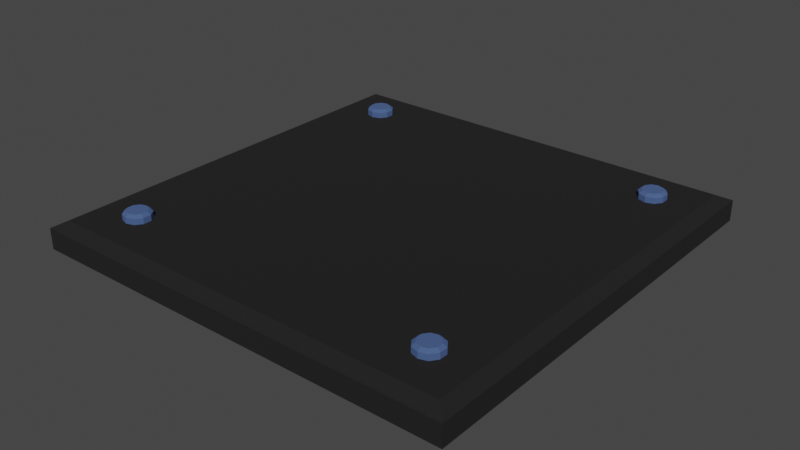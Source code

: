 # Source: generator1.blend  (saved by Blender 3.2.14; exported with 4.5.12 LTS)
import bpy
from mathutils import Matrix  # noqa: F401  (used for matrix-valued properties, if any)

bpy.ops.wm.read_factory_settings(use_empty=True)
scene = bpy.context.scene
scene.name = 'Scene'

# ---- collections
col_collection = bpy.data.collections.new('Collection'); scene.collection.children.link(col_collection)

# ---- materials (node trees are filled in below, after node groups)
mat_material_002 = bpy.data.materials.new('Material.002')
mat_material_002.use_transparent_shadow = False
mat_material_001 = bpy.data.materials.new('Material.001')
mat_material_001.use_transparent_shadow = False

# ---- material node trees
mat_material_002.use_nodes = True; mat_material_002.node_tree.nodes.clear()
_N = mat_material_002.node_tree.nodes; _L = mat_material_002.node_tree.links
n0 = _N.new('ShaderNodeOutputMaterial'); n0.name = 'Material Output'; n0.location = (300, 300)
n1 = _N.new('ShaderNodeBsdfPrincipled'); n1.name = 'Principled BSDF'; n1.location = (10, 300)
n1.distribution = 'GGX'
n1.subsurface_method = 'BURLEY'
n1.inputs[0].default_value = (0.01385, 0.01268, 0.01333, 1.0)
n1.inputs[1].default_value = 0.2591
n1.inputs[2].default_value = 0.9091
n1.inputs[3].default_value = 1.45
n1.inputs[27].default_value = (0.0, 0.0, 0.0, 1.0)
n1.inputs[28].default_value = 1.0
_L.new(n1.outputs[0], n0.inputs[0])
n0.is_active_output = True
mat_material_001.use_nodes = True; mat_material_001.node_tree.nodes.clear()
_N = mat_material_001.node_tree.nodes; _L = mat_material_001.node_tree.links
n0 = _N.new('ShaderNodeBsdfPrincipled'); n0.name = 'Principled BSDF'; n0.location = (10, 300)
n0.distribution = 'GGX'
n0.subsurface_method = 'RANDOM_WALK_SKIN'
n0.inputs[0].default_value = (0.08619, 0.1503, 0.3563, 1.0)
n0.inputs[1].default_value = 0.4727
n0.inputs[2].default_value = 0.9364
n0.inputs[3].default_value = 1.45
n0.inputs[27].default_value = (0.0, 0.0, 0.0, 1.0)
n0.inputs[28].default_value = 1.0
n1 = _N.new('ShaderNodeOutputMaterial'); n1.name = 'Material Output'; n1.location = (300, 300)
_L.new(n0.outputs[0], n1.inputs[0])
n1.is_active_output = True

# ---- world
world_world = bpy.data.worlds.new('World'); scene.world = world_world
world_world.use_nodes = True; world_world.node_tree.nodes.clear()
_N = world_world.node_tree.nodes; _L = world_world.node_tree.links
n0 = _N.new('ShaderNodeOutputWorld'); n0.name = 'World Output'; n0.location = (300, 300)
n1 = _N.new('ShaderNodeBackground'); n1.name = 'Background'; n1.location = (10, 300)
n1.inputs[0].default_value = (0.05088, 0.05088, 0.05088, 1.0)
_L.new(n1.outputs[0], n0.inputs[0])
n0.is_active_output = True
world_world.color = (0.05088, 0.05088, 0.05088)
world_world.use_sun_shadow = False
world_world.sun_shadow_jitter_overblur = 0.0

# ---- meshes
me_cube_002 = bpy.data.meshes.new('Cube.002')
me_cube_002.from_pydata([(-0.4, -0.05896, -0.4), (-0.4, -0.05896, 0.4), (0.4, -0.05896, -0.4), (0.4, -0.05896, 0.4), (-0.3769, 0.04104, -0.3769), (-0.4, 0.01793, -0.4), (-0.3769, 0.04104, 0.3769), (-0.4, 0.01793, 0.4), (0.3769, 0.04104, -0.3769), (0.4, 0.01793, -0.4), (0.4, 0.01793, 0.4), (0.3769, 0.04104, 0.3769)], [], [(4, 6, 11, 8), (10, 7, 1, 3), (2, 3, 1, 0), (0, 1, 7, 5), (9, 10, 3, 2), (6, 4, 5, 7), (9, 5, 4, 8), (7, 10, 11, 6), (10, 9, 8, 11), (5, 9, 2, 0)])
_uv = me_cube_002.uv_layers.new(name='UVMap')
_uv.uv.foreach_set('vector', [0.3822, 0.2572, 0.6178, 0.2572, 0.6178, 0.4928, 0.3822, 0.4928, 0.625, 0.5578, 0.875, 0.5578, 0.875, 0.75, 0.625, 0.75, 0.375, 0.75, 0.625, 0.75, 0.625, 1.0, 0.375, 1.0, 0.375, 0.0, 0.625, 0.0, 0.625, 0.1922, 0.375, 0.1922, 0.375, 0.5578, 0.625, 0.5578, 0.625, 0.75, 0.375, 0.75, 0.6178, 0.2572, 0.3822, 0.2572, 0.375, 0.1922, 0.625, 0.1922, 0.375, 0.5578, 0.125, 0.5578, 0.1322, 0.5, 0.3678, 0.5, 0.875, 0.5578, 0.625, 0.5578, 0.6322, 0.5, 0.8678, 0.5, 0.625, 0.5578, 0.375, 0.5578, 0.3822, 0.4928, 0.6178, 0.4928, 0.125, 0.5578, 0.375, 0.5578, 0.375, 0.75, 0.125, 0.75])
me_cube_002.materials.append(mat_material_002)
me_cube_002.use_remesh_preserve_volume = False
me_cube_002.use_remesh_preserve_attributes = False
me_cube_002.use_mirror_vertex_groups = False
me_cube_002.update()
me_cylinder_001 = bpy.data.meshes.new('Cylinder.001')
me_cylinder_001.from_pydata([(-12.0, 13.0, -1.238), (-11.41, 12.81, -1.238), (-11.05, 12.31, -1.238), (-11.05, 11.69, -1.238), (-11.41, 11.19, -1.238), (-12.0, 11.0, -1.238), (-12.59, 11.19, -1.238), (-12.95, 11.69, -1.238), (-12.95, 12.31, -1.238), (-12.59, 12.81, -1.238), (-12.0, 12.75, 0.6689), (-12.0, 13.0, 0.5693), (-11.56, 12.61, 0.6689), (-11.41, 12.81, 0.5693), (-11.28, 12.23, 0.6689), (-11.05, 12.31, 0.5693), (-11.28, 11.77, 0.6689), (-11.05, 11.69, 0.5693), (-11.56, 11.39, 0.6689), (-11.41, 11.19, 0.5693), (-12.0, 11.25, 0.6689), (-12.0, 11.0, 0.5693), (-12.44, 11.39, 0.6689), (-12.59, 11.19, 0.5693), (-12.72, 11.77, 0.6689), (-12.95, 11.69, 0.5693), (-12.72, 12.23, 0.6689), (-12.95, 12.31, 0.5693), (-12.44, 12.61, 0.6689), (-12.59, 12.81, 0.5693)], [], [(9, 29, 11, 0), (2, 15, 17, 3), (3, 17, 19, 4), (4, 19, 21, 5), (5, 21, 23, 6), (6, 23, 25, 7), (7, 25, 27, 8), (8, 27, 29, 9), (0, 11, 13, 1), (1, 13, 15, 2), (0, 1, 2, 3, 4, 5, 6, 7, 8, 9), (13, 11, 10, 12), (15, 13, 12, 14), (17, 15, 14, 16), (19, 17, 16, 18), (21, 19, 18, 20), (23, 21, 20, 22), (25, 23, 22, 24), (27, 25, 24, 26), (29, 27, 26, 28), (11, 29, 28, 10), (12, 10, 28, 26, 24, 22, 20, 18, 16, 14)])
_uv = me_cylinder_001.uv_layers.new(name='UVMap')
_uv.uv.foreach_set('vector', [0.1, 0.5, 0.1, 0.9519, -7.451e-08, 0.9519, -7.451e-08, 0.5, 0.8, 0.5, 0.8, 0.9519, 0.7, 0.9519, 0.7, 0.5, 0.7, 0.5, 0.7, 0.9519, 0.6, 0.9519, 0.6, 0.5, 0.6, 0.5, 0.6, 0.9519, 0.5, 0.9519, 0.5, 0.5, 0.5, 0.5, 0.5, 0.9519, 0.4, 0.9519, 0.4, 0.5, 0.4, 0.5, 0.4, 0.9519, 0.3, 0.9519, 0.3, 0.5, 0.3, 0.5, 0.3, 0.9519, 0.2, 0.9519, 0.2, 0.5, 0.2, 0.5, 0.2, 0.9519, 0.1, 0.9519, 0.1, 0.5, 1.0, 0.5, 1.0, 0.9519, 0.9, 0.9519, 0.9, 0.5, 0.9, 0.5, 0.9, 0.9519, 0.8, 0.9519, 0.8, 0.5, 0.75, 0.49, 0.8911, 0.4442, 0.9783, 0.3242, 0.9783, 0.1758, 0.8911, 0.05584, 0.75, 0.01, 0.6089, 0.05584, 0.5217, 0.1758, 0.5217, 0.3242, 0.6089, 0.4442, 0.9, 0.9519, 1.0, 0.9519, 0.9899, 1.0, 0.9101, 1.0, 0.8, 0.9519, 0.9, 0.9519, 0.8899, 1.0, 0.8101, 1.0, 0.7, 0.9519, 0.8, 0.9519, 0.7899, 1.0, 0.7101, 1.0, 0.6, 0.9519, 0.7, 0.9519, 0.6899, 1.0, 0.6101, 1.0, 0.5, 0.9519, 0.6, 0.9519, 0.5899, 1.0, 0.5101, 1.0, 0.4, 0.9519, 0.5, 0.9519, 0.4899, 1.0, 0.4101, 1.0, 0.3, 0.9519, 0.4, 0.9519, 0.3899, 1.0, 0.3101, 1.0, 0.2, 0.9519, 0.3, 0.9519, 0.2899, 1.0, 0.2101, 1.0, 0.1, 0.9519, 0.2, 0.9519, 0.1899, 1.0, 0.1101, 1.0, -7.451e-08, 0.9519, 0.1, 0.9519, 0.08988, 1.0, 0.01012, 1.0, 0.3625, 0.4049, 0.25, 0.4414, 0.1375, 0.4049, 0.06793, 0.3092, 0.06793, 0.1908, 0.1375, 0.09512, 0.25, 0.05856, 0.3625, 0.09512, 0.4321, 0.1908, 0.4321, 0.3092])
me_cylinder_001.materials.append(mat_material_001)
me_cylinder_001.use_remesh_preserve_volume = False
me_cylinder_001.use_remesh_preserve_attributes = False
me_cylinder_001.use_mirror_vertex_groups = False
me_cylinder_001.update()
me_cylinder_002 = bpy.data.meshes.new('Cylinder.002')
me_cylinder_002.from_pydata([(12.0, 13.0, -1.238), (11.41, 12.81, -1.238), (12.59, 12.81, -1.238), (12.0, 13.0, 0.5693), (11.41, 12.81, 0.5693), (12.0, 12.75, 0.6689), (12.59, 12.81, 0.5693), (12.44, 12.61, 0.6689), (12.95, 12.31, 0.5693), (12.72, 12.23, 0.6689), (12.95, 11.69, 0.5693), (12.95, 12.31, -1.238), (12.95, 11.69, -1.238), (12.59, 11.19, -1.238), (12.0, 11.0, -1.238), (12.59, 11.19, 0.5693), (12.44, 11.39, 0.6689), (12.0, 11.0, 0.5693), (12.0, 11.25, 0.6689), (11.41, 11.19, 0.5693), (11.56, 11.39, 0.6689), (11.05, 11.69, 0.5693), (11.41, 11.19, -1.238), (11.05, 11.69, -1.238), (11.05, 12.31, -1.238), (11.05, 12.31, 0.5693), (11.28, 12.23, 0.6689), (11.56, 12.61, 0.6689), (11.28, 11.77, 0.6689), (12.72, 11.77, 0.6689)], [], [(0, 2, 11, 12, 13, 14, 22, 23, 24, 1), (0, 1, 4, 3), (2, 0, 3, 6), (4, 27, 5, 3), (3, 5, 7, 6), (6, 7, 9, 8), (11, 2, 6, 8), (8, 9, 29, 10), (12, 11, 8, 10), (13, 12, 10, 15), (14, 13, 15, 17), (10, 29, 16, 15), (15, 16, 18, 17), (17, 18, 20, 19), (22, 14, 17, 19), (19, 20, 28, 21), (23, 22, 19, 21), (24, 23, 21, 25), (1, 24, 25, 4), (21, 28, 26, 25), (25, 26, 27, 4), (27, 26, 28, 20, 18, 16, 29, 9, 7, 5)])
_uv = me_cylinder_002.uv_layers.new(name='UVMap')
_uv.uv.foreach_set('vector', [0.75, 0.49, 0.6089, 0.4442, 0.5217, 0.3242, 0.5217, 0.1758, 0.6089, 0.05584, 0.75, 0.01, 0.8911, 0.05584, 0.9783, 0.1758, 0.9783, 0.3242, 0.8911, 0.4442, 1.0, 0.5, 0.9, 0.5, 0.9, 0.9519, 1.0, 0.9519, 0.1, 0.5, -7.451e-08, 0.5, -7.451e-08, 0.9519, 0.1, 0.9519, 0.9, 0.9519, 0.9101, 1.0, 0.9899, 1.0, 1.0, 0.9519, -7.451e-08, 0.9519, 0.01012, 1.0, 0.08988, 1.0, 0.1, 0.9519, 0.1, 0.9519, 0.1101, 1.0, 0.1899, 1.0, 0.2, 0.9519, 0.2, 0.5, 0.1, 0.5, 0.1, 0.9519, 0.2, 0.9519, 0.2, 0.9519, 0.2101, 1.0, 0.2899, 1.0, 0.3, 0.9519, 0.3, 0.5, 0.2, 0.5, 0.2, 0.9519, 0.3, 0.9519, 0.4, 0.5, 0.3, 0.5, 0.3, 0.9519, 0.4, 0.9519, 0.5, 0.5, 0.4, 0.5, 0.4, 0.9519, 0.5, 0.9519, 0.3, 0.9519, 0.3101, 1.0, 0.3899, 1.0, 0.4, 0.9519, 0.4, 0.9519, 0.4101, 1.0, 0.4899, 1.0, 0.5, 0.9519, 0.5, 0.9519, 0.5101, 1.0, 0.5899, 1.0, 0.6, 0.9519, 0.6, 0.5, 0.5, 0.5, 0.5, 0.9519, 0.6, 0.9519, 0.6, 0.9519, 0.6101, 1.0, 0.6899, 1.0, 0.7, 0.9519, 0.7, 0.5, 0.6, 0.5, 0.6, 0.9519, 0.7, 0.9519, 0.8, 0.5, 0.7, 0.5, 0.7, 0.9519, 0.8, 0.9519, 0.9, 0.5, 0.8, 0.5, 0.8, 0.9519, 0.9, 0.9519, 0.7, 0.9519, 0.7101, 1.0, 0.7899, 1.0, 0.8, 0.9519, 0.8, 0.9519, 0.8101, 1.0, 0.8899, 1.0, 0.9, 0.9519, 0.3625, 0.4049, 0.4321, 0.3092, 0.4321, 0.1908, 0.3625, 0.09512, 0.25, 0.05856, 0.1375, 0.09512, 0.06793, 0.1908, 0.06793, 0.3092, 0.1375, 0.4049, 0.25, 0.4414])
me_cylinder_002.materials.append(mat_material_001)
me_cylinder_002.use_remesh_preserve_volume = False
me_cylinder_002.use_remesh_preserve_attributes = False
me_cylinder_002.use_mirror_vertex_groups = False
me_cylinder_002.update()
me_cylinder_003 = bpy.data.meshes.new('Cylinder.003')
me_cylinder_003.from_pydata([(-12.0, -13.0, -1.238), (-11.41, -12.81, -1.238), (-12.59, -12.81, -1.238), (-12.0, -13.0, 0.5693), (-11.41, -12.81, 0.5693), (-12.0, -12.75, 0.6689), (-12.59, -12.81, 0.5693), (-12.44, -12.61, 0.6689), (-12.95, -12.31, 0.5693), (-12.72, -12.23, 0.6689), (-12.95, -11.69, 0.5693), (-12.95, -12.31, -1.238), (-12.95, -11.69, -1.238), (-12.59, -11.19, -1.238), (-12.0, -11.0, -1.238), (-12.59, -11.19, 0.5693), (-12.44, -11.39, 0.6689), (-12.0, -11.0, 0.5693), (-12.0, -11.25, 0.6689), (-11.41, -11.19, 0.5693), (-11.56, -11.39, 0.6689), (-11.05, -11.69, 0.5693), (-11.41, -11.19, -1.238), (-11.05, -11.69, -1.238), (-11.05, -12.31, -1.238), (-11.05, -12.31, 0.5693), (-11.28, -12.23, 0.6689), (-11.56, -12.61, 0.6689), (-11.28, -11.77, 0.6689), (-12.72, -11.77, 0.6689)], [], [(0, 2, 11, 12, 13, 14, 22, 23, 24, 1), (0, 1, 4, 3), (2, 0, 3, 6), (4, 27, 5, 3), (3, 5, 7, 6), (6, 7, 9, 8), (11, 2, 6, 8), (8, 9, 29, 10), (12, 11, 8, 10), (13, 12, 10, 15), (14, 13, 15, 17), (10, 29, 16, 15), (15, 16, 18, 17), (17, 18, 20, 19), (22, 14, 17, 19), (19, 20, 28, 21), (23, 22, 19, 21), (24, 23, 21, 25), (1, 24, 25, 4), (21, 28, 26, 25), (25, 26, 27, 4), (27, 26, 28, 20, 18, 16, 29, 9, 7, 5)])
_uv = me_cylinder_003.uv_layers.new(name='UVMap')
_uv.uv.foreach_set('vector', [0.75, 0.49, 0.6089, 0.4442, 0.5217, 0.3242, 0.5217, 0.1758, 0.6089, 0.05584, 0.75, 0.01, 0.8911, 0.05584, 0.9783, 0.1758, 0.9783, 0.3242, 0.8911, 0.4442, 1.0, 0.5, 0.9, 0.5, 0.9, 0.9519, 1.0, 0.9519, 0.1, 0.5, -7.451e-08, 0.5, -7.451e-08, 0.9519, 0.1, 0.9519, 0.9, 0.9519, 0.9101, 1.0, 0.9899, 1.0, 1.0, 0.9519, -7.451e-08, 0.9519, 0.01012, 1.0, 0.08988, 1.0, 0.1, 0.9519, 0.1, 0.9519, 0.1101, 1.0, 0.1899, 1.0, 0.2, 0.9519, 0.2, 0.5, 0.1, 0.5, 0.1, 0.9519, 0.2, 0.9519, 0.2, 0.9519, 0.2101, 1.0, 0.2899, 1.0, 0.3, 0.9519, 0.3, 0.5, 0.2, 0.5, 0.2, 0.9519, 0.3, 0.9519, 0.4, 0.5, 0.3, 0.5, 0.3, 0.9519, 0.4, 0.9519, 0.5, 0.5, 0.4, 0.5, 0.4, 0.9519, 0.5, 0.9519, 0.3, 0.9519, 0.3101, 1.0, 0.3899, 1.0, 0.4, 0.9519, 0.4, 0.9519, 0.4101, 1.0, 0.4899, 1.0, 0.5, 0.9519, 0.5, 0.9519, 0.5101, 1.0, 0.5899, 1.0, 0.6, 0.9519, 0.6, 0.5, 0.5, 0.5, 0.5, 0.9519, 0.6, 0.9519, 0.6, 0.9519, 0.6101, 1.0, 0.6899, 1.0, 0.7, 0.9519, 0.7, 0.5, 0.6, 0.5, 0.6, 0.9519, 0.7, 0.9519, 0.8, 0.5, 0.7, 0.5, 0.7, 0.9519, 0.8, 0.9519, 0.9, 0.5, 0.8, 0.5, 0.8, 0.9519, 0.9, 0.9519, 0.7, 0.9519, 0.7101, 1.0, 0.7899, 1.0, 0.8, 0.9519, 0.8, 0.9519, 0.8101, 1.0, 0.8899, 1.0, 0.9, 0.9519, 0.3625, 0.4049, 0.4321, 0.3092, 0.4321, 0.1908, 0.3625, 0.09512, 0.25, 0.05856, 0.1375, 0.09512, 0.06793, 0.1908, 0.06793, 0.3092, 0.1375, 0.4049, 0.25, 0.4414])
me_cylinder_003.materials.append(mat_material_001)
me_cylinder_003.use_remesh_preserve_volume = False
me_cylinder_003.use_remesh_preserve_attributes = False
me_cylinder_003.use_mirror_vertex_groups = False
me_cylinder_003.update()
me_cylinder_004 = bpy.data.meshes.new('Cylinder.004')
me_cylinder_004.from_pydata([(12.0, -13.0, -1.238), (11.41, -12.81, -1.238), (12.59, -12.81, -1.238), (12.0, -13.0, 0.5693), (11.41, -12.81, 0.5693), (12.0, -12.75, 0.6689), (12.59, -12.81, 0.5693), (12.44, -12.61, 0.6689), (12.95, -12.31, 0.5693), (12.72, -12.23, 0.6689), (12.95, -11.69, 0.5693), (12.95, -12.31, -1.238), (12.95, -11.69, -1.238), (12.59, -11.19, -1.238), (12.0, -11.0, -1.238), (12.59, -11.19, 0.5693), (12.44, -11.39, 0.6689), (12.0, -11.0, 0.5693), (12.0, -11.25, 0.6689), (11.41, -11.19, 0.5693), (11.56, -11.39, 0.6689), (11.05, -11.69, 0.5693), (11.41, -11.19, -1.238), (11.05, -11.69, -1.238), (11.05, -12.31, -1.238), (11.05, -12.31, 0.5693), (11.28, -12.23, 0.6689), (11.56, -12.61, 0.6689), (11.28, -11.77, 0.6689), (12.72, -11.77, 0.6689)], [], [(0, 1, 24, 23, 22, 14, 13, 12, 11, 2), (0, 3, 4, 1), (2, 6, 3, 0), (4, 3, 5, 27), (3, 6, 7, 5), (6, 8, 9, 7), (11, 8, 6, 2), (8, 10, 29, 9), (12, 10, 8, 11), (13, 15, 10, 12), (14, 17, 15, 13), (10, 15, 16, 29), (15, 17, 18, 16), (17, 19, 20, 18), (22, 19, 17, 14), (19, 21, 28, 20), (23, 21, 19, 22), (24, 25, 21, 23), (1, 4, 25, 24), (21, 25, 26, 28), (25, 4, 27, 26), (27, 5, 7, 9, 29, 16, 18, 20, 28, 26)])
_uv = me_cylinder_004.uv_layers.new(name='UVMap')
_uv.uv.foreach_set('vector', [0.75, 0.49, 0.8911, 0.4442, 0.9783, 0.3242, 0.9783, 0.1758, 0.8911, 0.05584, 0.75, 0.01, 0.6089, 0.05584, 0.5217, 0.1758, 0.5217, 0.3242, 0.6089, 0.4442, 1.0, 0.5, 1.0, 0.9519, 0.9, 0.9519, 0.9, 0.5, 0.1, 0.5, 0.1, 0.9519, -7.451e-08, 0.9519, -7.451e-08, 0.5, 0.9, 0.9519, 1.0, 0.9519, 0.9899, 1.0, 0.9101, 1.0, -7.451e-08, 0.9519, 0.1, 0.9519, 0.08988, 1.0, 0.01012, 1.0, 0.1, 0.9519, 0.2, 0.9519, 0.1899, 1.0, 0.1101, 1.0, 0.2, 0.5, 0.2, 0.9519, 0.1, 0.9519, 0.1, 0.5, 0.2, 0.9519, 0.3, 0.9519, 0.2899, 1.0, 0.2101, 1.0, 0.3, 0.5, 0.3, 0.9519, 0.2, 0.9519, 0.2, 0.5, 0.4, 0.5, 0.4, 0.9519, 0.3, 0.9519, 0.3, 0.5, 0.5, 0.5, 0.5, 0.9519, 0.4, 0.9519, 0.4, 0.5, 0.3, 0.9519, 0.4, 0.9519, 0.3899, 1.0, 0.3101, 1.0, 0.4, 0.9519, 0.5, 0.9519, 0.4899, 1.0, 0.4101, 1.0, 0.5, 0.9519, 0.6, 0.9519, 0.5899, 1.0, 0.5101, 1.0, 0.6, 0.5, 0.6, 0.9519, 0.5, 0.9519, 0.5, 0.5, 0.6, 0.9519, 0.7, 0.9519, 0.6899, 1.0, 0.6101, 1.0, 0.7, 0.5, 0.7, 0.9519, 0.6, 0.9519, 0.6, 0.5, 0.8, 0.5, 0.8, 0.9519, 0.7, 0.9519, 0.7, 0.5, 0.9, 0.5, 0.9, 0.9519, 0.8, 0.9519, 0.8, 0.5, 0.7, 0.9519, 0.8, 0.9519, 0.7899, 1.0, 0.7101, 1.0, 0.8, 0.9519, 0.9, 0.9519, 0.8899, 1.0, 0.8101, 1.0, 0.3625, 0.4049, 0.25, 0.4414, 0.1375, 0.4049, 0.06793, 0.3092, 0.06793, 0.1908, 0.1375, 0.09512, 0.25, 0.05856, 0.3625, 0.09512, 0.4321, 0.1908, 0.4321, 0.3092])
me_cylinder_004.materials.append(mat_material_001)
me_cylinder_004.use_remesh_preserve_volume = False
me_cylinder_004.use_remesh_preserve_attributes = False
me_cylinder_004.use_mirror_vertex_groups = False
me_cylinder_004.update()

# ---- objects
ob_cube_002 = bpy.data.objects.new('Cube.002', me_cube_002)
ob_cylinder = bpy.data.objects.new('Cylinder', me_cylinder_001)
ob_cylinder_001 = bpy.data.objects.new('Cylinder.001', me_cylinder_002)
ob_cylinder_002 = bpy.data.objects.new('Cylinder.002', me_cylinder_003)
ob_cylinder_003 = bpy.data.objects.new('Cylinder.003', me_cylinder_004)

# ---- transforms, parenting, visibility, modifiers, constraints
ob_cube_002.location = (4.967e-09, -5.359e-09, 0.04824)
ob_cube_002.rotation_euler = (1.571, -0.0, 0.0)
ob_cube_002.scale = (2.0, 1.0, 2.0)
ob_cube_002.lineart.crease_threshold = 0.0
ob_cylinder.location = (0.0, -5.96e-08, 0.05318)
ob_cylinder.scale = (-0.05, 0.05, 0.1)
ob_cylinder.lineart.crease_threshold = 0.0
ob_cylinder_001.location = (0.0, -5.96e-08, 0.05318)
ob_cylinder_001.scale = (-0.05, 0.05, 0.1)
ob_cylinder_001.lineart.crease_threshold = 0.0
ob_cylinder_002.location = (0.0, -5.96e-08, 0.05318)
ob_cylinder_002.scale = (-0.05, 0.05, 0.1)
ob_cylinder_002.lineart.crease_threshold = 0.0
ob_cylinder_003.location = (0.0, -5.96e-08, 0.05318)
ob_cylinder_003.scale = (-0.05, 0.05, 0.1)
ob_cylinder_003.lineart.crease_threshold = 0.0

# ---- collection membership
col_collection.objects.link(ob_cube_002)
col_collection.objects.link(ob_cylinder)
col_collection.objects.link(ob_cylinder_001)
col_collection.objects.link(ob_cylinder_002)
col_collection.objects.link(ob_cylinder_003)

# ---- scene / render settings (as saved in the file)
scene.frame_start = 1; scene.frame_end = 250; scene.frame_set(1)
scene.render.engine = 'BLENDER_EEVEE_NEXT'
scene.cycles.use_denoising = False
scene.cycles.samples = 128
scene.cycles.sampling_pattern = 'TABULATED_SOBOL'
scene.cycles.use_adaptive_sampling = False
scene.cycles.use_light_tree = False
scene.view_settings.view_transform = 'Filmic'
bpy.context.view_layer.update()

# ---- added for rendering (the .blend has no active camera and no usable light): camera, sun
cam_auto = bpy.data.cameras.new('AutoCamera')
cam_auto.lens = 50.0
cam_auto.sensor_width = 36.0
cam_auto.clip_end = 1000.0
ob_auto_camera = bpy.data.objects.new('AutoCamera', cam_auto)
scene.collection.objects.link(ob_auto_camera)
ob_auto_camera.location = (2.10097, -2.52116, 1.70549)
ob_auto_camera.rotation_euler = (1.09748, -7.21219e-08, 0.694738)
scene.camera = ob_auto_camera
light_auto_sun = bpy.data.lights.new('AutoSun', 'SUN')
light_auto_sun.energy = 3.0
light_auto_sun.angle = 0.0523599
ob_auto_sun = bpy.data.objects.new('AutoSun', light_auto_sun)
scene.collection.objects.link(ob_auto_sun)
ob_auto_sun.rotation_euler = (0.872665, 0.174533, 0.523599)
bpy.context.view_layer.update()
